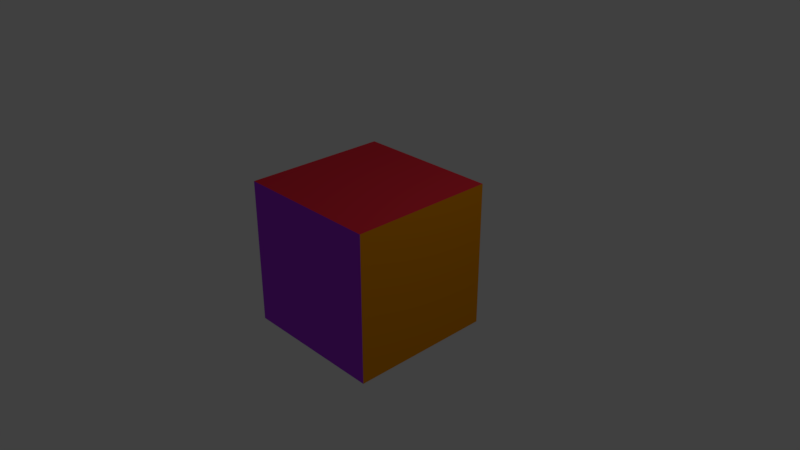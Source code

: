 # Source: cube.blend  (saved by Blender 2.78.0; exported with 4.5.12 LTS)
import bpy
from mathutils import Matrix  # noqa: F401  (used for matrix-valued properties, if any)

bpy.ops.wm.read_factory_settings(use_empty=True)
scene = bpy.context.scene
scene.name = 'Scene'

# ---- collections
col_collection_1 = bpy.data.collections.new('Collection 1'); scene.collection.children.link(col_collection_1)

# ---- materials (node trees are filled in below, after node groups)
mat_material = bpy.data.materials.new('Material')
mat_material.alpha_threshold = 0.0
mat_material.use_transparent_shadow = False
mat_material.diffuse_color = (0.8, 0.03031, 0.0503, 1.0)
mat_material.roughness = 0.5
mat_material.line_color = (0.0, 0.0, 0.0, 1.0)
mat_material_001 = bpy.data.materials.new('Material.001')
mat_material_001.alpha_threshold = 0.0
mat_material_001.use_transparent_shadow = False
mat_material_001.diffuse_color = (0.03725, 0.8, 0.03086, 1.0)
mat_material_001.roughness = 0.5
mat_material_002 = bpy.data.materials.new('Material.002')
mat_material_002.alpha_threshold = 0.0
mat_material_002.use_transparent_shadow = False
mat_material_002.diffuse_color = (0.08769, 0.354, 0.8, 1.0)
mat_material_002.roughness = 0.5
mat_material_003 = bpy.data.materials.new('Material.003')
mat_material_003.alpha_threshold = 0.0
mat_material_003.use_transparent_shadow = False
mat_material_003.diffuse_color = (0.4181, 0.0393, 0.8, 1.0)
mat_material_003.roughness = 0.5
mat_material_004 = bpy.data.materials.new('Material.004')
mat_material_004.alpha_threshold = 0.0
mat_material_004.use_transparent_shadow = False
mat_material_004.diffuse_color = (0.8, 0.2827, 0.0, 1.0)
mat_material_004.roughness = 0.5

# ---- material node trees

# ---- world
world_world = bpy.data.worlds.new('World'); scene.world = world_world
world_world.color = (0.05088, 0.05088, 0.05088)
world_world.use_sun_shadow = False
world_world.sun_shadow_jitter_overblur = 0.0
world_world.cycles.sampling_method = 'MANUAL'

# ---- cameras
cam_camera = bpy.data.cameras.new('Camera')
cam_camera.clip_end = 100.0
cam_camera.lens = 35.0
cam_camera.sensor_width = 32.0
cam_camera.sensor_height = 18.0
cam_camera.ortho_scale = 7.314
cam_camera.dof.focus_distance = 0.0
cam_camera.dof.aperture_fstop = 128.0

# ---- lights
light_lamp = bpy.data.lights.new('Lamp', 'POINT')
light_lamp.transmission_factor = 0.0
light_lamp.cutoff_distance = 30.0
light_lamp.energy = 100.0
light_lamp.shadow_buffer_clip_start = 1.001
light_lamp.shadow_soft_size = 0.1
light_lamp.shadow_maximum_resolution = 0.006
light_lamp.use_absolute_resolution = True

# ---- meshes
me_cube = bpy.data.meshes.new('Cube')
me_cube.from_pydata([(1.0, 1.0, -1.0), (1.0, -1.0, -1.0), (-1.0, -1.0, -1.0), (-1.0, 1.0, -1.0), (1.0, 1.0, 1.0), (1.0, -1.0, 1.0), (-1.0, -1.0, 1.0), (-1.0, 1.0, 1.0)], [], [(0, 1, 2, 3), (4, 7, 6, 5), (0, 4, 5, 1), (1, 5, 6, 2), (2, 6, 7, 3), (4, 0, 3, 7)])
me_cube.polygons.foreach_set('material_index', [0, 0, 4, 3, 2, 1])
_ca = me_cube.color_attributes.new('Col', 'BYTE_COLOR', 'CORNER')
_ca.data.foreach_set('color', [1.0, 0.06848, 0.1301, 1.0, 0.005182, 0.3564, 0.0, 1.0, 0.2623, 0.04231, 0.0, 1.0, 0.001821, 0.0, 0.2623, 1.0, 0.08438, 0.2623, 0.0, 1.0, 0.2623, 0.0, 0.2542, 1.0, 0.0, 0.1329, 0.2623, 1.0, 0.9647, 0.03689, 1.0, 1.0, 1.0, 0.06848, 0.1301, 1.0, 0.08438, 0.2623, 0.0, 1.0, 0.9647, 0.03689, 1.0, 1.0, 0.005182, 0.3564, 0.0, 1.0, 0.005182, 0.3564, 0.0, 1.0, 0.9647, 0.03689, 1.0, 1.0, 0.0, 0.1329, 0.2623, 1.0, 0.2623, 0.04231, 0.0, 1.0, 0.2623, 0.04231, 0.0, 1.0, 0.0, 0.1329, 0.2623, 1.0, 0.2623, 0.0, 0.2542, 1.0, 0.001821, 0.0, 0.2623, 1.0, 0.08438, 0.2623, 0.0, 1.0, 1.0, 0.06848, 0.1301, 1.0, 0.001821, 0.0, 0.2623, 1.0, 0.2623, 0.0, 0.2542, 1.0])
me_cube.materials.append(mat_material)
me_cube.materials.append(mat_material_001)
me_cube.materials.append(mat_material_002)
me_cube.materials.append(mat_material_003)
me_cube.materials.append(mat_material_004)
me_cube.use_remesh_preserve_volume = False
me_cube.use_remesh_preserve_attributes = False
me_cube.use_mirror_vertex_groups = False
me_cube.update()

# ---- objects
ob_cube = bpy.data.objects.new('Cube', me_cube)
ob_lamp = bpy.data.objects.new('Lamp', light_lamp)
ob_camera = bpy.data.objects.new('Camera', cam_camera)

# ---- transforms, parenting, visibility, modifiers, constraints
ob_cube.location = (0.0, 0.0, 0.0)
ob_cube.lock_rotations_4d = False
ob_cube.empty_display_type = 'ARROWS'
ob_cube.lineart.crease_threshold = 0.0
ob_lamp.location = (4.076, 1.005, 5.904)
ob_lamp.rotation_euler = (0.6503, 0.05522, 1.866)
ob_lamp.lock_rotations_4d = False
ob_lamp.empty_display_type = 'ARROWS'
ob_lamp.color = (0.0, 0.0, 0.0, 0.0)
ob_lamp.lineart.crease_threshold = 0.0
ob_camera.location = (7.481, -6.508, 5.344)
ob_camera.rotation_euler = (1.109, 0.0, 0.8149)
ob_camera.lock_rotations_4d = False
ob_camera.empty_display_type = 'ARROWS'
ob_camera.color = (0.0, 0.0, 0.0, 0.0)
ob_camera.display_type = 'WIRE'
ob_camera.lineart.crease_threshold = 0.0

# ---- collection membership
col_collection_1.objects.link(ob_cube)
col_collection_1.objects.link(ob_lamp)
col_collection_1.objects.link(ob_camera)

# ---- scene / render settings (as saved in the file)
scene.camera = ob_camera
scene.frame_start = 1; scene.frame_end = 250; scene.frame_set(1)
scene.render.engine = 'BLENDER_EEVEE_NEXT'
scene.render.resolution_percentage = 50
scene.render.dither_intensity = 0.0
scene.cycles.use_denoising = False
scene.cycles.samples = 128
scene.cycles.sampling_pattern = 'TABULATED_SOBOL'
scene.cycles.light_sampling_threshold = 0.0
scene.cycles.use_adaptive_sampling = False
scene.cycles.use_light_tree = False
scene.cycles.blur_glossy = 0.0
scene.cycles.sample_clamp_indirect = 0.0
scene.view_settings.view_transform = 'Standard'
bpy.context.view_layer.update()

